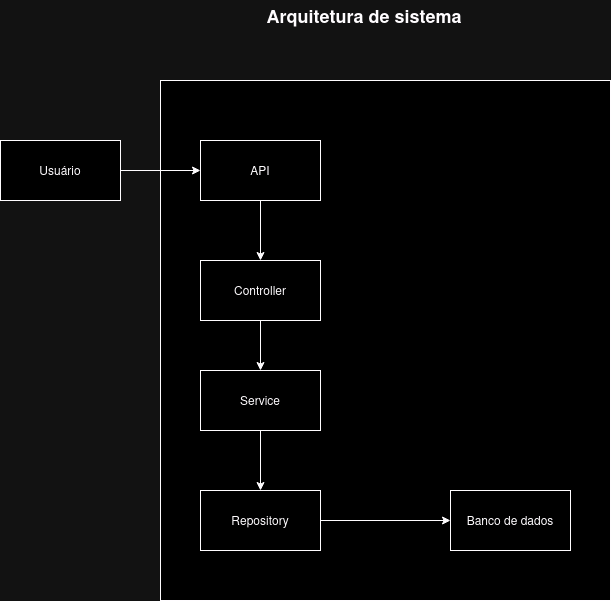

The diagram above was exported from draw.io. Its source (the exported page's mxGraphModel, read from the mxfile embedded in the PNG):
<mxGraphModel dx="1368" dy="760" grid="1" gridSize="10" guides="1" tooltips="1" connect="1" arrows="1" fold="1" page="1" pageScale="1" pageWidth="827" pageHeight="1169" math="0" shadow="0">
  <root>
    <mxCell id="0" />
    <mxCell id="1" parent="0" />
    <mxCell id="VGdzTkzyBhGXOYGWa-H1-2" value="" style="rounded=0;whiteSpace=wrap;html=1;" vertex="1" parent="1">
      <mxGeometry x="210" y="120" width="450" height="520" as="geometry" />
    </mxCell>
    <mxCell id="VGdzTkzyBhGXOYGWa-H1-8" style="edgeStyle=orthogonalEdgeStyle;rounded=0;orthogonalLoop=1;jettySize=auto;html=1;entryX=0;entryY=0.5;entryDx=0;entryDy=0;" edge="1" parent="1" source="VGdzTkzyBhGXOYGWa-H1-1" target="VGdzTkzyBhGXOYGWa-H1-3">
      <mxGeometry relative="1" as="geometry" />
    </mxCell>
    <mxCell id="VGdzTkzyBhGXOYGWa-H1-1" value="Usuário" style="rounded=0;whiteSpace=wrap;html=1;" vertex="1" parent="1">
      <mxGeometry x="50" y="180" width="120" height="60" as="geometry" />
    </mxCell>
    <mxCell id="VGdzTkzyBhGXOYGWa-H1-9" style="edgeStyle=orthogonalEdgeStyle;rounded=0;orthogonalLoop=1;jettySize=auto;html=1;" edge="1" parent="1" source="VGdzTkzyBhGXOYGWa-H1-3" target="VGdzTkzyBhGXOYGWa-H1-4">
      <mxGeometry relative="1" as="geometry" />
    </mxCell>
    <mxCell id="VGdzTkzyBhGXOYGWa-H1-3" value="API" style="rounded=0;whiteSpace=wrap;html=1;" vertex="1" parent="1">
      <mxGeometry x="250" y="180" width="120" height="60" as="geometry" />
    </mxCell>
    <mxCell id="VGdzTkzyBhGXOYGWa-H1-10" style="edgeStyle=orthogonalEdgeStyle;rounded=0;orthogonalLoop=1;jettySize=auto;html=1;entryX=0.5;entryY=0;entryDx=0;entryDy=0;" edge="1" parent="1" source="VGdzTkzyBhGXOYGWa-H1-4" target="VGdzTkzyBhGXOYGWa-H1-5">
      <mxGeometry relative="1" as="geometry" />
    </mxCell>
    <mxCell id="VGdzTkzyBhGXOYGWa-H1-4" value="Controller" style="rounded=0;whiteSpace=wrap;html=1;" vertex="1" parent="1">
      <mxGeometry x="250" y="300" width="120" height="60" as="geometry" />
    </mxCell>
    <mxCell id="VGdzTkzyBhGXOYGWa-H1-11" style="edgeStyle=orthogonalEdgeStyle;rounded=0;orthogonalLoop=1;jettySize=auto;html=1;entryX=0.5;entryY=0;entryDx=0;entryDy=0;" edge="1" parent="1" source="VGdzTkzyBhGXOYGWa-H1-5" target="VGdzTkzyBhGXOYGWa-H1-6">
      <mxGeometry relative="1" as="geometry" />
    </mxCell>
    <mxCell id="VGdzTkzyBhGXOYGWa-H1-5" value="Service" style="rounded=0;whiteSpace=wrap;html=1;" vertex="1" parent="1">
      <mxGeometry x="250" y="410" width="120" height="60" as="geometry" />
    </mxCell>
    <mxCell id="VGdzTkzyBhGXOYGWa-H1-12" style="edgeStyle=orthogonalEdgeStyle;rounded=0;orthogonalLoop=1;jettySize=auto;html=1;" edge="1" parent="1" source="VGdzTkzyBhGXOYGWa-H1-6" target="VGdzTkzyBhGXOYGWa-H1-7">
      <mxGeometry relative="1" as="geometry" />
    </mxCell>
    <mxCell id="VGdzTkzyBhGXOYGWa-H1-6" value="Repository" style="rounded=0;whiteSpace=wrap;html=1;" vertex="1" parent="1">
      <mxGeometry x="250" y="530" width="120" height="60" as="geometry" />
    </mxCell>
    <mxCell id="VGdzTkzyBhGXOYGWa-H1-7" value="Banco de dados" style="rounded=0;whiteSpace=wrap;html=1;" vertex="1" parent="1">
      <mxGeometry x="500" y="530" width="120" height="60" as="geometry" />
    </mxCell>
    <mxCell id="VGdzTkzyBhGXOYGWa-H1-13" value="Arquitetura de sistema" style="text;html=1;align=center;verticalAlign=middle;whiteSpace=wrap;rounded=0;fontStyle=1;fontSize=18;" vertex="1" parent="1">
      <mxGeometry x="289" y="40" width="250" height="30" as="geometry" />
    </mxCell>
  </root>
</mxGraphModel>